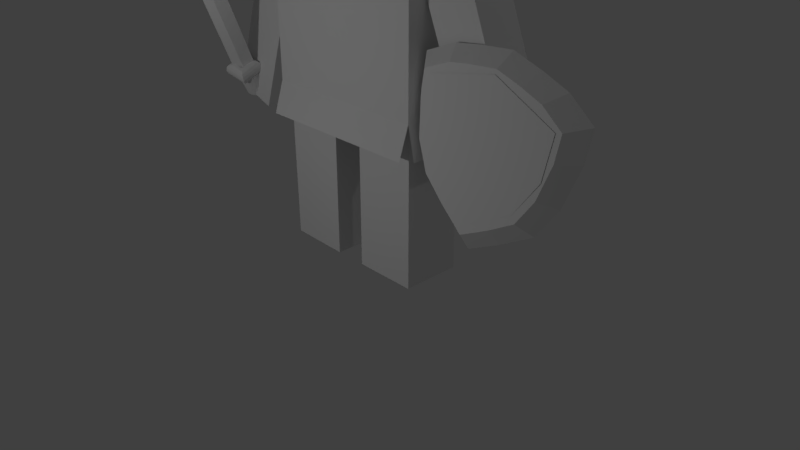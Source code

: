 # Source: knight.blend  (saved by Blender 2.79.0; exported with 4.5.12 LTS)
import bpy
from mathutils import Matrix  # noqa: F401  (used for matrix-valued properties, if any)

bpy.ops.wm.read_factory_settings(use_empty=True)
scene = bpy.context.scene
scene.name = 'Scene'

# ---- collections
col_collection_1 = bpy.data.collections.new('Collection 1'); scene.collection.children.link(col_collection_1)

# ---- world
world_world = bpy.data.worlds.new('World'); scene.world = world_world
world_world.color = (0.05088, 0.05088, 0.05088)
world_world.use_sun_shadow = False
world_world.sun_shadow_jitter_overblur = 0.0
world_world.cycles.sampling_method = 'MANUAL'

# ---- cameras
cam_camera = bpy.data.cameras.new('Camera')
cam_camera.clip_end = 100.0
cam_camera.lens = 35.0
cam_camera.sensor_width = 32.0
cam_camera.sensor_height = 18.0
cam_camera.ortho_scale = 7.314
cam_camera.dof.focus_distance = 0.0
cam_camera.dof.aperture_fstop = 128.0

# ---- lights
light_lamp = bpy.data.lights.new('Lamp', 'POINT')
light_lamp.transmission_factor = 0.0
light_lamp.cutoff_distance = 30.0
light_lamp.energy = 100.0
light_lamp.shadow_buffer_clip_start = 1.001
light_lamp.shadow_soft_size = 0.1
light_lamp.shadow_maximum_resolution = 0.006
light_lamp.use_absolute_resolution = True
light_lamp_001 = bpy.data.lights.new('Lamp.001', 'POINT')
light_lamp_001.transmission_factor = 0.0
light_lamp_001.cutoff_distance = 30.0
light_lamp_001.energy = 100.0
light_lamp_001.shadow_buffer_clip_start = 1.001
light_lamp_001.shadow_soft_size = 0.1
light_lamp_001.shadow_maximum_resolution = 0.006
light_lamp_001.use_absolute_resolution = True

# ---- meshes
me_cube_001 = bpy.data.meshes.new('Cube.001')
me_cube_001.from_pydata([(-1.897, -0.8102, -1.0), (-1.897, -0.8102, 1.0), (1.0, -0.8102, -1.0), (1.0, 1.083, -1.0), (1.0, 1.083, 1.0), (0.6943, 0.5706, -1.015), (-1.624, -0.3837, -3.671), (0.6943, 0.5706, -3.255), (-1.54, 0.6487, -3.673), (0.6921, 0.6484, -3.673), (0.6896, -0.513, -3.657), (-2.79, -0.1536, -3.619), (-2.216, 0.3931, -3.817), (-1.568, 0.3931, -1.938), (2.038, 0.3919, -3.538), (1.127, 0.3931, -1.255), (1.474, -0.1548, -3.763), (0.7095, -0.1536, -1.929), (0.6955, 0.3931, -1.918), (0.698, -0.1592, -1.421), (-0.6593, -0.2862, -5.357), (-0.6593, 0.4873, -5.357), (-0.2218, -0.2901, -5.352), (-0.2218, -0.2901, -3.251), (-0.2218, 0.4834, -3.251), (0.6071, -0.2862, -3.257), (0.6071, 0.4873, -5.357), (0.6071, 0.4873, -3.257), (-1.897, 1.083, -1.0), (-1.897, 1.083, 1.0), (1.0, -0.8102, 1.0), (-1.546, -0.3821, -1.015), (-1.546, 0.5706, -1.015), (0.6943, -0.3821, -1.015), (-1.546, 0.5706, -3.255), (-1.622, 0.57, -3.671), (-1.546, -0.3821, -3.255), (-1.543, -0.5132, -3.656), (0.7, -0.3876, -3.252), (0.7837, -0.3814, -3.669), (0.7792, 0.5723, -3.675), (-2.79, 0.3931, -3.619), (-1.989, -0.1536, -1.295), (-1.989, 0.3931, -1.295), (-1.566, 0.3931, -1.441), (-2.216, -0.1536, -3.817), (-1.568, -0.1536, -1.938), (-1.566, -0.1536, -1.441), (2.038, -0.1548, -3.538), (1.127, -0.1536, -1.255), (1.474, 0.3931, -3.763), (0.6956, 0.3931, -1.421), (-1.488, 0.4834, -5.352), (-1.488, -0.2724, -5.352), (-1.488, -0.2901, -3.251), (-1.488, 0.4834, -3.251), (-0.6593, 0.4873, -3.257), (-0.6593, -0.2862, -3.257), (-0.2218, 0.4834, -5.352), (0.6071, -0.2862, -5.357), (-0.9558, -0.7199, 0.2888), (-0.9558, -0.8199, 0.2888), (-0.9167, -0.7199, 0.2849), (-0.9167, -0.8199, 0.2849), (-0.8792, -0.7199, 0.2736), (-0.8792, -0.8199, 0.2736), (-0.8446, -0.7199, 0.2551), (-0.8446, -0.8199, 0.2551), (-0.8143, -0.7199, 0.2302), (-0.8143, -0.8199, 0.2302), (-0.7895, -0.7199, 0.1999), (-0.7895, -0.8199, 0.1999), (-0.771, -0.7199, 0.1653), (-0.771, -0.8199, 0.1653), (-0.7596, -0.7199, 0.1278), (-0.7596, -0.8199, 0.1278), (-0.7558, -0.7199, 0.08879), (-0.7558, -0.8199, 0.08879), (-0.7596, -0.7199, 0.04977), (-0.7596, -0.8199, 0.04977), (-0.771, -0.7199, 0.01225), (-0.771, -0.8199, 0.01225), (-0.7895, -0.7199, -0.02232), (-0.7895, -0.8199, -0.02232), (-0.8143, -0.7199, -0.05263), (-0.8143, -0.8199, -0.05263), (-0.8446, -0.7199, -0.0775), (-0.8446, -0.8199, -0.0775), (-0.8792, -0.7199, -0.09599), (-0.8792, -0.8199, -0.09599), (-0.9167, -0.7199, -0.1074), (-0.9167, -0.8199, -0.1074), (-0.9558, -0.7199, -0.1112), (-0.9558, -0.8199, -0.1112), (-0.9948, -0.7199, -0.1074), (-0.9948, -0.8199, -0.1074), (-1.032, -0.7199, -0.09598), (-1.032, -0.8199, -0.09598), (-1.067, -0.7199, -0.0775), (-1.067, -0.8199, -0.0775), (-1.097, -0.7199, -0.05263), (-1.097, -0.8199, -0.05263), (-1.122, -0.7199, -0.02232), (-1.122, -0.8199, -0.02232), (-1.141, -0.7199, 0.01225), (-1.141, -0.8199, 0.01225), (-1.152, -0.7199, 0.04977), (-1.152, -0.8199, 0.04977), (-1.156, -0.7199, 0.08879), (-1.156, -0.8199, 0.08879), (-1.152, -0.7199, 0.1278), (-1.152, -0.8199, 0.1278), (-1.141, -0.7199, 0.1653), (-1.141, -0.8199, 0.1653), (-1.122, -0.7199, 0.1999), (-1.122, -0.8199, 0.1999), (-1.097, -0.7199, 0.2302), (-1.097, -0.8199, 0.2302), (-1.067, -0.7199, 0.2551), (-1.067, -0.8199, 0.2551), (-1.032, -0.7199, 0.2736), (-1.032, -0.8199, 0.2736), (-0.9948, -0.7199, 0.2849), (-0.9948, -0.8199, 0.2849), (-0.3935, -0.8195, -0.3307), (-0.3935, -0.548, -0.3302), (-0.5904, -0.828, -0.5093), (-0.5904, -0.5565, -0.5088), (-0.2017, -0.828, -0.507), (-0.2017, -0.5565, -0.5065), (0.1132, -0.7174, -0.05263), (0.2177, -0.7199, 0.2888), (0.2177, -0.8199, 0.2888), (0.2567, -0.7199, 0.2849), (0.2567, -0.8199, 0.2849), (0.2942, -0.7199, 0.2736), (0.2942, -0.8199, 0.2736), (0.3288, -0.7199, 0.2551), (0.3288, -0.8199, 0.2551), (0.3591, -0.7199, 0.2302), (0.3591, -0.8199, 0.2302), (0.384, -0.7199, 0.1999), (0.384, -0.8199, 0.1999), (0.4024, -0.7199, 0.1653), (0.4024, -0.8199, 0.1653), (0.4138, -0.7199, 0.1278), (0.4138, -0.8199, 0.1278), (0.4177, -0.7199, 0.08879), (0.4177, -0.8199, 0.08879), (0.4138, -0.7199, 0.04977), (0.4138, -0.8199, 0.04977), (0.4024, -0.7199, 0.01225), (0.4024, -0.8199, 0.01225), (0.384, -0.7199, -0.02232), (0.384, -0.8199, -0.02232), (0.3591, -0.7199, -0.05263), (0.3591, -0.8199, -0.05263), (0.3288, -0.7199, -0.0775), (0.3288, -0.8199, -0.0775), (0.2942, -0.7199, -0.09599), (0.2942, -0.8199, -0.09599), (0.2567, -0.7199, -0.1074), (0.2567, -0.8199, -0.1074), (0.2177, -0.7199, -0.1112), (0.2177, -0.8199, -0.1112), (0.1787, -0.7199, -0.1074), (0.1787, -0.8199, -0.1074), (0.1411, -0.7199, -0.09598), (0.1411, -0.8199, -0.09598), (0.1066, -0.7199, -0.0775), (0.1066, -0.8199, -0.0775), (0.07625, -0.7199, -0.05263), (0.07625, -0.8199, -0.05263), (0.05138, -0.7199, -0.02232), (0.05138, -0.8199, -0.02232), (0.0329, -0.7199, 0.01225), (0.0329, -0.8199, 0.01225), (0.02151, -0.7199, 0.04977), (0.02151, -0.8199, 0.04977), (0.01767, -0.7199, 0.08879), (0.01767, -0.8199, 0.08879), (0.02151, -0.7199, 0.1278), (0.02151, -0.8199, 0.1278), (0.0329, -0.7199, 0.1653), (0.0329, -0.8199, 0.1653), (0.05138, -0.7199, 0.1999), (0.05138, -0.8199, 0.1999), (0.07625, -0.7199, 0.2302), (0.07625, -0.8199, 0.2302), (0.1066, -0.7199, 0.2551), (0.1066, -0.8199, 0.2551), (0.1411, -0.7199, 0.2736), (0.1411, -0.8199, 0.2736), (0.1787, -0.7199, 0.2849), (0.1787, -0.8199, 0.2849), (-1.35, -1.772, -0.5909), (-1.406, -1.907, -0.6481), (-2.413, -0.165, -3.338), (-2.468, -0.2997, -3.395), (-1.49, -1.836, -0.5741), (-1.536, -1.979, -0.6396), (-2.552, -0.2286, -3.321), (-2.599, -0.3712, -3.387), (-1.271, -2.137, -0.1686), (-2.53, 0.04311, -3.644), (-2.422, -0.1405, -3.369), (-2.51, 0.03178, -3.655), (-2.402, -0.1518, -3.38), (-2.492, 0.01654, -3.666), (-2.385, -0.1671, -3.392), (-2.479, -0.002024, -3.678), (-2.371, -0.1856, -3.403), (-2.469, -0.0232, -3.69), (-2.362, -0.2068, -3.415), (-2.465, -0.04617, -3.7), (-2.357, -0.2298, -3.426), (-2.465, -0.07006, -3.71), (-2.358, -0.2537, -3.435), (-2.47, -0.09394, -3.719), (-2.363, -0.2776, -3.444), (-2.48, -0.1169, -3.725), (-2.373, -0.3005, -3.45), (-2.494, -0.1381, -3.73), (-2.387, -0.3217, -3.455), (-2.512, -0.1566, -3.732), (-2.404, -0.3402, -3.457), (-2.533, -0.1718, -3.732), (-2.425, -0.3554, -3.457), (-2.556, -0.1831, -3.73), (-2.448, -0.3667, -3.455), (-2.581, -0.1901, -3.725), (-2.473, -0.3737, -3.45), (-2.605, -0.1924, -3.719), (-2.498, -0.376, -3.444), (-2.63, -0.19, -3.71), (-2.522, -0.3736, -3.435), (-2.653, -0.183, -3.7), (-2.545, -0.3666, -3.426), (-2.673, -0.1717, -3.69), (-2.565, -0.3553, -3.415), (-2.69, -0.1565, -3.678), (-2.583, -0.3401, -3.403), (-2.704, -0.1379, -3.666), (-2.596, -0.3215, -3.392), (-2.713, -0.1167, -3.655), (-2.606, -0.3003, -3.38), (-2.718, -0.09375, -3.644), (-2.61, -0.2774, -3.369), (-2.717, -0.06986, -3.634), (-2.61, -0.2535, -3.359), (-2.712, -0.04598, -3.626), (-2.605, -0.2296, -3.351), (-2.702, -0.02301, -3.619), (-2.595, -0.2066, -3.345), (-2.688, -0.001856, -3.615), (-2.581, -0.1855, -3.34), (-2.67, 0.01668, -3.612), (-2.563, -0.1669, -3.338), (-2.65, 0.03189, -3.612), (-2.542, -0.1517, -3.338), (-2.627, 0.04319, -3.615), (-2.519, -0.1404, -3.34), (-2.602, 0.05014, -3.619), (-2.494, -0.1335, -3.345), (-2.577, 0.05247, -3.626), (-2.47, -0.1311, -3.351), (-2.553, 0.0501, -3.634), (-2.445, -0.1335, -3.359), (-2.331, -0.1272, -3.296), (-2.326, -0.1545, -3.257), (-2.337, -0.1916, -3.229), (-2.361, -0.2313, -3.217), (-2.394, -0.2657, -3.223), (-2.429, -0.2879, -3.248), (-2.459, -0.2936, -3.285), (-2.479, -0.2816, -3.327), (-2.483, -0.2543, -3.366), (-2.473, -0.2172, -3.395), (-2.448, -0.1775, -3.407), (-2.415, -0.1431, -3.4), (-2.381, -0.1209, -3.376), (-2.35, -0.1152, -3.339), (-2.66, -0.1649, -3.217), (-2.641, -0.1905, -3.182), (-2.611, -0.2229, -3.163), (-2.576, -0.2559, -3.165), (-2.543, -0.2827, -3.188), (-2.519, -0.2982, -3.226), (-2.508, -0.2992, -3.273), (-2.513, -0.2855, -3.319), (-2.532, -0.2599, -3.355), (-2.562, -0.2274, -3.373), (-2.597, -0.1945, -3.371), (-2.63, -0.1677, -3.349), (-2.654, -0.1522, -3.31), (-2.665, -0.1512, -3.263), (-2.66, -0.4717, -3.365), (-2.641, -0.4837, -3.323), (-2.611, -0.478, -3.286), (-2.576, -0.4557, -3.261), (-2.543, -0.4214, -3.255), (-2.519, -0.3817, -3.267), (-2.508, -0.3445, -3.295), (-2.513, -0.3172, -3.334), (-2.532, -0.3053, -3.377), (-2.562, -0.311, -3.414), (-2.597, -0.3332, -3.438), (-2.63, -0.3675, -3.445), (-2.654, -0.4072, -3.433), (-2.665, -0.4444, -3.404), (-2.331, -0.434, -3.444), (-2.327, -0.4476, -3.398), (-2.337, -0.4466, -3.351), (-2.362, -0.4312, -3.313), (-2.394, -0.4043, -3.29), (-2.429, -0.3714, -3.288), (-2.459, -0.3389, -3.307), (-2.479, -0.3133, -3.342), (-2.483, -0.2997, -3.388), (-2.473, -0.3007, -3.435), (-2.448, -0.3162, -3.473), (-2.416, -0.343, -3.496), (-2.381, -0.3759, -3.498), (-2.351, -0.4084, -3.48), (1.906, -0.1731, -2.243), (1.888, -0.3869, -2.388), (2.274, -0.1749, -2.372), (2.19, -0.3884, -2.494), (2.584, -0.1782, -2.501), (2.443, -0.3911, -2.6), (2.897, -0.1918, -2.75), (2.7, -0.4023, -2.804), (2.839, -0.2258, -3.127), (2.652, -0.4301, -3.113), (2.66, -0.2731, -3.623), (2.505, -0.4688, -3.52), (2.407, -0.3109, -3.988), (2.298, -0.4998, -3.819), (2.016, -0.3397, -4.208), (1.978, -0.5234, -3.998), (1.602, -0.3672, -4.406), (1.638, -0.546, -4.161), (1.258, -0.3496, -4.1), (1.357, -0.5315, -3.91), (0.9466, -0.3291, -3.785), (1.102, -0.5154, -3.649), (0.7867, -0.2975, -3.358), (0.9705, -0.4889, -3.302), (0.7616, -0.2529, -2.833), (0.9499, -0.4523, -2.872), (0.7977, -0.2192, -2.453), (0.9795, -0.4247, -2.56), (1.184, -0.1965, -2.302), (1.296, -0.4061, -2.437), (1.517, -0.1848, -2.264), (1.569, -0.3965, -2.406), (1.0, -0.4778, -3.103), (1.77, -0.4677, -3.212), (1.059, -0.4324, -2.594), (1.879, -0.3984, -2.44), (2.545, -0.4576, -3.322), (1.77, -0.4677, -3.212), (2.629, -0.4119, -2.817), (1.879, -0.3984, -2.44), (1.166, -0.5098, -3.59), (1.655, -0.536, -4.049), (1.0, -0.4778, -3.103), (1.77, -0.4677, -3.212), (2.25, -0.4957, -3.744), (1.655, -0.536, -4.049), (2.545, -0.4576, -3.322), (1.77, -0.4677, -3.212)], [(17, 51), (25, 54), (27, 55)], [(4, 29, 30), (1, 30, 29), (1, 29, 0), (29, 28, 0), (28, 29, 4), (3, 28, 4), (3, 4, 30), (2, 3, 30), (3, 2, 5), (2, 30, 1), (1, 0, 2), (2, 0, 33), (33, 0, 31), (0, 28, 31), (31, 28, 32), (28, 3, 32), (5, 32, 3), (5, 2, 33), (31, 38, 33), (38, 31, 36), (31, 47, 36), (46, 36, 47), (32, 47, 31), (44, 47, 32), (44, 32, 34), (44, 34, 13), (47, 42, 46), (46, 42, 45), (42, 11, 45), (42, 43, 11), (43, 41, 11), (43, 12, 41), (12, 43, 13), (43, 44, 13), (18, 17, 7), (7, 17, 38), (13, 34, 46), (36, 46, 34), (47, 44, 42), (43, 42, 44), (12, 45, 41), (11, 41, 45), (46, 12, 45), (12, 46, 13), (33, 51, 5), (51, 33, 19), (38, 19, 33), (17, 19, 38), (7, 5, 51), (18, 7, 51), (51, 15, 18), (18, 15, 50), (14, 50, 15), (15, 49, 14), (48, 14, 49), (49, 16, 48), (16, 49, 17), (19, 17, 49), (19, 49, 51), (15, 51, 49), (50, 14, 16), (48, 16, 14), (18, 50, 16), (18, 16, 17), (34, 32, 5), (7, 34, 5), (9, 8, 7), (34, 7, 8), (34, 6, 36), (34, 35, 6), (36, 37, 10), (38, 36, 10), (40, 38, 39), (7, 38, 40), (7, 34, 27), (27, 34, 24), (54, 34, 36), (54, 55, 34), (24, 23, 56), (56, 23, 57), (38, 54, 36), (57, 54, 38), (57, 38, 23), (25, 23, 38), (27, 25, 7), (25, 38, 7), (56, 24, 34), (55, 56, 34), (58, 22, 24), (23, 24, 22), (23, 22, 25), (25, 22, 59), (25, 59, 27), (26, 27, 59), (26, 58, 59), (22, 59, 58), (57, 21, 56), (20, 21, 57), (54, 20, 57), (54, 53, 20), (54, 55, 53), (52, 53, 55), (55, 21, 52), (55, 56, 21), (20, 21, 53), (52, 53, 21), (58, 24, 26), (27, 26, 24), (101, 123, 103), (102, 101, 103), (104, 102, 103), (103, 105, 104), (123, 105, 103), (123, 107, 105), (123, 109, 107), (109, 123, 111), (110, 109, 111), (112, 110, 111), (112, 113, 114), (111, 113, 112), (123, 113, 111), (113, 123, 115), (114, 113, 115), (116, 114, 115), (116, 117, 118), (115, 117, 116), (123, 117, 115), (117, 123, 119), (118, 117, 119), (120, 118, 119), (120, 121, 122), (119, 121, 120), (123, 121, 119), (122, 121, 123), (60, 122, 123), (123, 61, 60), (62, 60, 61), (104, 105, 106), (105, 107, 106), (106, 107, 108), (107, 109, 108), (108, 109, 110), (123, 101, 99), (99, 101, 100), (100, 101, 102), (100, 98, 99), (98, 97, 99), (97, 123, 99), (123, 97, 95), (95, 97, 96), (96, 97, 98), (96, 94, 95), (94, 93, 95), (93, 123, 95), (123, 93, 91), (91, 93, 92), (92, 93, 94), (92, 90, 91), (90, 89, 91), (89, 123, 91), (123, 89, 87), (87, 89, 88), (88, 89, 90), (88, 86, 87), (86, 85, 87), (85, 123, 87), (123, 85, 83), (83, 85, 84), (84, 85, 86), (84, 82, 83), (82, 81, 83), (81, 123, 83), (123, 81, 79), (79, 81, 80), (80, 81, 82), (80, 78, 79), (78, 77, 79), (77, 123, 79), (123, 77, 75), (75, 77, 76), (76, 77, 78), (76, 74, 75), (74, 73, 75), (73, 123, 75), (123, 73, 71), (71, 73, 72), (72, 73, 74), (72, 70, 71), (70, 69, 71), (69, 123, 71), (123, 69, 67), (67, 69, 68), (68, 69, 70), (68, 66, 67), (66, 65, 67), (65, 123, 67), (123, 65, 63), (63, 65, 64), (64, 65, 66), (64, 62, 63), (62, 61, 63), (61, 123, 63), (129, 128, 126), (125, 128, 129), (125, 124, 128), (126, 124, 125), (126, 128, 124), (126, 127, 129), (127, 125, 129), (127, 126, 125), (172, 194, 174), (173, 172, 174), (175, 173, 174), (174, 176, 175), (194, 176, 174), (194, 178, 176), (194, 180, 178), (180, 194, 182), (181, 180, 182), (183, 181, 182), (183, 184, 185), (182, 184, 183), (194, 184, 182), (184, 194, 186), (185, 184, 186), (187, 185, 186), (187, 188, 189), (186, 188, 187), (194, 188, 186), (188, 194, 190), (189, 188, 190), (191, 189, 190), (191, 192, 193), (190, 192, 191), (194, 192, 190), (193, 192, 194), (131, 193, 194), (194, 132, 131), (133, 131, 132), (175, 176, 177), (176, 178, 177), (177, 178, 179), (178, 180, 179), (179, 180, 181), (194, 172, 170), (170, 172, 171), (171, 172, 173), (171, 169, 170), (169, 168, 170), (168, 194, 170), (194, 168, 166), (166, 168, 167), (167, 168, 169), (167, 165, 166), (165, 164, 166), (164, 194, 166), (194, 164, 162), (162, 164, 163), (163, 164, 165), (163, 161, 162), (161, 160, 162), (160, 194, 162), (194, 160, 158), (158, 160, 159), (159, 160, 161), (159, 157, 158), (157, 156, 158), (156, 194, 158), (194, 156, 154), (154, 156, 155), (155, 156, 157), (155, 153, 154), (153, 152, 154), (152, 194, 154), (194, 152, 150), (150, 152, 151), (151, 152, 153), (151, 149, 150), (149, 148, 150), (148, 194, 150), (194, 148, 146), (146, 148, 147), (147, 148, 149), (147, 145, 146), (145, 144, 146), (144, 194, 146), (194, 144, 142), (142, 144, 143), (143, 144, 145), (143, 141, 142), (141, 140, 142), (140, 194, 142), (194, 140, 138), (138, 140, 139), (139, 140, 141), (139, 137, 138), (137, 136, 138), (136, 194, 138), (194, 136, 134), (134, 136, 135), (135, 136, 137), (135, 133, 134), (133, 132, 134), (132, 194, 134), (195, 196, 198, 197), (197, 198, 202, 201), (201, 202, 200, 199), (199, 200, 196, 195), (197, 201, 199, 195), (202, 198, 196, 200), (203, 195, 196), (203, 200, 196), (203, 200, 199), (195, 203, 199), (204, 205, 207, 206), (206, 207, 209, 208), (208, 209, 211, 210), (210, 211, 213, 212), (212, 213, 215, 214), (214, 215, 217, 216), (216, 217, 219, 218), (218, 219, 221, 220), (220, 221, 223, 222), (222, 223, 225, 224), (224, 225, 227, 226), (226, 227, 229, 228), (228, 229, 231, 230), (230, 231, 233, 232), (232, 233, 235, 234), (234, 235, 237, 236), (236, 237, 239, 238), (238, 239, 241, 240), (240, 241, 243, 242), (242, 243, 245, 244), (244, 245, 247, 246), (246, 247, 249, 248), (248, 249, 251, 250), (250, 251, 253, 252), (252, 253, 255, 254), (254, 255, 257, 256), (256, 257, 259, 258), (258, 259, 261, 260), (260, 261, 263, 262), (262, 263, 265, 264), (207, 205, 267, 265, 263, 261, 259, 257, 255, 253, 251, 249, 247, 245, 243, 241, 239, 237, 235, 233, 231, 229, 227, 225, 223, 221, 219, 217, 215, 213, 211, 209), (264, 265, 267, 266), (266, 267, 205, 204), (204, 206, 208, 210, 212, 214, 216, 218, 220, 222, 224, 226, 228, 230, 232, 234, 236, 238, 240, 242, 244, 246, 248, 250, 252, 254, 256, 258, 260, 262, 264, 266), (268, 282, 283, 269), (269, 283, 284, 270), (270, 284, 285, 271), (271, 285, 286, 272), (272, 286, 287, 273), (273, 287, 288, 274), (274, 288, 289, 275), (275, 289, 290, 276), (276, 290, 291, 277), (277, 291, 292, 278), (278, 292, 293, 279), (279, 293, 294, 280), (280, 294, 295, 281), (281, 295, 282, 268), (282, 296, 297, 283), (283, 297, 298, 284), (284, 298, 299, 285), (285, 299, 300, 286), (286, 300, 301, 287), (287, 301, 302, 288), (288, 302, 303, 289), (289, 303, 304, 290), (290, 304, 305, 291), (291, 305, 306, 292), (292, 306, 307, 293), (293, 307, 308, 294), (294, 308, 309, 295), (295, 309, 296, 282), (296, 310, 311, 297), (297, 311, 312, 298), (298, 312, 313, 299), (299, 313, 314, 300), (300, 314, 315, 301), (301, 315, 316, 302), (302, 316, 317, 303), (303, 317, 318, 304), (304, 318, 319, 305), (305, 319, 320, 306), (306, 320, 321, 307), (307, 321, 322, 308), (308, 322, 323, 309), (309, 323, 310, 296), (310, 268, 269, 311), (311, 269, 270, 312), (312, 270, 271, 313), (313, 271, 272, 314), (314, 272, 273, 315), (315, 273, 274, 316), (316, 274, 275, 317), (317, 275, 276, 318), (318, 276, 277, 319), (319, 277, 278, 320), (320, 278, 279, 321), (321, 279, 280, 322), (322, 280, 281, 323), (323, 281, 268, 310), (324, 325, 327, 326), (326, 327, 329, 328), (328, 329, 331, 330), (330, 331, 333, 332), (332, 333, 335, 334), (334, 335, 337, 336), (336, 337, 339, 338), (338, 339, 341, 340), (340, 341, 343, 342), (342, 343, 345, 344), (344, 345, 347, 346), (346, 347, 349, 348), (348, 349, 351, 350), (350, 351, 353, 352), (327, 325, 355, 353, 351, 349, 347, 345, 343, 341, 339, 337, 335, 333, 331, 329), (352, 353, 355, 354), (354, 355, 325, 324), (324, 326, 328, 330, 332, 334, 336, 338, 340, 342, 344, 346, 348, 350, 352, 354), (356, 357, 359, 358), (360, 362, 363, 361), (364, 365, 367, 366), (368, 370, 371, 369)])
me_cube_001.polygons.foreach_set('material_index', [0, 0, 0, 0, 0, 0, 0, 0, 0, 0, 0, 0, 0, 0, 0, 0, 0, 0, 0, 0, 0, 0, 0, 0, 0, 0, 0, 0, 0, 0, 0, 0, 0, 0, 0, 0, 0, 0, 0, 0, 0, 0, 0, 0, 0, 0, 0, 0, 0, 0, 0, 0, 0, 0, 0, 0, 0, 0, 0, 0, 0, 0, 0, 0, 0, 0, 0, 0, 0, 0, 0, 0, 0, 0, 0, 0, 0, 0, 0, 0, 0, 0, 0, 0, 0, 0, 0, 0, 0, 0, 0, 0, 0, 0, 0, 0, 0, 0, 0, 0, 0, 0, 0, 0, 0, 0, 0, 0, 0, 0, 0, 0, 0, 0, 0, 0, 0, 0, 0, 0, 0, 0, 0, 0, 0, 0, 0, 0, 0, 0, 0, 0, 0, 0, 0, 0, 0, 0, 0, 0, 0, 0, 0, 0, 0, 0, 0, 0, 0, 0, 0, 0, 0, 0, 0, 0, 0, 0, 0, 0, 0, 0, 0, 0, 0, 0, 0, 0, 0, 0, 0, 0, 0, 0, 0, 0, 0, 0, 0, 0, 0, 0, 0, 0, 0, 0, 0, 0, 0, 0, 0, 0, 0, 0, 0, 0, 0, 0, 0, 0, 0, 0, 0, 0, 0, 0, 0, 0, 0, 0, 0, 0, 0, 0, 0, 0, 0, 0, 0, 0, 0, 0, 0, 0, 0, 0, 0, 0, 0, 0, 0, 0, 0, 0, 0, 0, 0, 0, 0, 0, 0, 0, 0, 0, 0, 0, 0, 0, 0, 0, 0, 0, 0, 0, 0, 0, 0, 0, 0, 0, 0, 0, 0, 0, 0, 0, 0, 0, 0, 0, 0, 0, 0, 0, 0, 0, 0, 0, 0, 0, 0, 0, 0, 0, 0, 0, 0, 0, 0, 0, 0, 0, 0, 0, 0, 0, 0, 0, 0, 0, 0, 0, 0, 0, 1, 1, 1, 1, 1, 1, 1, 1, 1, 1, 1, 1, 1, 1, 1, 1, 1, 1, 1, 1, 1, 1, 1, 1, 1, 1, 1, 1, 1, 1, 1, 1, 1, 1, 1, 1, 1, 1, 1, 1, 1, 1, 1, 1, 2, 2, 2, 2, 2, 2, 2, 2, 2, 2, 2, 2, 2, 2, 2, 2, 2, 2, 2, 2, 2, 2, 2, 2, 2, 2, 2, 2, 2, 2, 2, 2, 2, 2, 2, 2, 2, 2, 2, 2, 2, 2, 2, 2, 2, 2, 2, 2, 2, 2, 2, 2, 2, 2, 2, 2, 1, 1, 1, 1, 1, 1, 1, 1, 1, 1, 1, 1, 1, 1, 1, 1, 1, 1, 3, 4, 4, 3])
_uv = me_cube_001.uv_layers.new(name='UVMap')
_uv.uv.foreach_set('vector', [0.1554, 0.07501, 0.04329, 0.07342, 0.1564, 0.001739, 0.04433, 0.0001466, 0.1564, 0.001739, 0.04329, 0.07342, 0.9251, 0.107, 0.9247, 0.1803, 0.8477, 0.1067, 0.9247, 0.1803, 0.8473, 0.1799, 0.8477, 0.1067, 0.04219, 0.1508, 0.04329, 0.07342, 0.1554, 0.07501, 0.1543, 0.1524, 0.04219, 0.1508, 0.1554, 0.07501, 0.8477, 0.0331, 0.9251, 0.03345, 0.9248, 0.1067, 0.8474, 0.1064, 0.8477, 0.0331, 0.9248, 0.1067, 0.8477, 0.0331, 0.8474, 0.1064, 0.8358, 0.05289, 0.3543, 0.1253, 0.3543, 0.2027, 0.2422, 0.2027, 0.2422, 0.2027, 0.2422, 0.1253, 0.3543, 0.1253, 0.3543, 0.1253, 0.2422, 0.1253, 0.3424, 0.1087, 0.3424, 0.1087, 0.2422, 0.1253, 0.2558, 0.1087, 0.8477, 0.1067, 0.8473, 0.1799, 0.834, 0.1232, 0.834, 0.1232, 0.8473, 0.1799, 0.8338, 0.16, 0.04219, 0.1508, 0.1543, 0.1524, 0.05549, 0.1708, 0.1422, 0.1721, 0.05549, 0.1708, 0.1543, 0.1524, 0.8358, 0.05289, 0.8474, 0.1064, 0.8356, 0.08975, 0.2558, 0.1087, 0.3427, 0.02213, 0.3424, 0.1087, 0.3427, 0.02213, 0.2558, 0.1087, 0.2558, 0.02203, 0.2558, 0.1087, 0.2469, 0.09223, 0.2558, 0.02203, 0.2469, 0.07297, 0.2558, 0.02203, 0.2469, 0.09223, 0.8338, 0.16, 0.8174, 0.1319, 0.834, 0.1232, 0.8173, 0.1531, 0.8174, 0.1319, 0.8338, 0.16, 0.04834, 0.1872, 0.05549, 0.1708, 0.05425, 0.2575, 0.04834, 0.1872, 0.05425, 0.2575, 0.04805, 0.2065, 0.2469, 0.09223, 0.2305, 0.0978, 0.2469, 0.07297, 0.2469, 0.07297, 0.2305, 0.0978, 0.2222, 0.0001466, 0.2305, 0.0978, 0.1999, 0.0077, 0.2222, 0.0001466, 0.8001, 0.1319, 0.8, 0.153, 0.705, 0.1314, 0.8, 0.153, 0.7049, 0.1526, 0.705, 0.1314, 0.03201, 0.1814, 0.02229, 0.279, 0.0001466, 0.2711, 0.02229, 0.279, 0.03201, 0.1814, 0.04805, 0.2065, 0.03201, 0.1814, 0.04834, 0.1872, 0.04805, 0.2065, 0.606, 0.05958, 0.6066, 0.08074, 0.554, 0.05533, 0.554, 0.05533, 0.6066, 0.08074, 0.5559, 0.09236, 0.6045, 0.1522, 0.5535, 0.1588, 0.6046, 0.131, 0.5537, 0.1219, 0.6046, 0.131, 0.5535, 0.1588, 0.8174, 0.1319, 0.8173, 0.1531, 0.8001, 0.1319, 0.8, 0.153, 0.8001, 0.1319, 0.8173, 0.1531, 0.6814, 0.1525, 0.6815, 0.1313, 0.7049, 0.1526, 0.705, 0.1314, 0.7049, 0.1526, 0.6815, 0.1313, 0.6046, 0.131, 0.6814, 0.1525, 0.6815, 0.1313, 0.6814, 0.1525, 0.6046, 0.131, 0.6045, 0.1522, 0.8356, 0.08975, 0.82, 0.05968, 0.8358, 0.05289, 0.82, 0.05968, 0.8356, 0.08975, 0.8199, 0.08106, 0.3427, 0.02213, 0.3512, 0.09305, 0.3424, 0.1087, 0.3515, 0.07336, 0.3512, 0.09305, 0.3427, 0.02213, 0.1409, 0.2588, 0.1422, 0.1721, 0.1488, 0.1879, 0.1485, 0.2071, 0.1409, 0.2588, 0.1488, 0.1879, 0.1488, 0.1879, 0.1656, 0.1817, 0.1485, 0.2071, 0.1485, 0.2071, 0.1656, 0.1817, 0.1777, 0.279, 0.1996, 0.2706, 0.1777, 0.279, 0.1656, 0.1817, 0.8021, 0.05968, 0.8021, 0.08083, 0.707, 0.05967, 0.707, 0.08083, 0.707, 0.05967, 0.8021, 0.08083, 0.3678, 0.09938, 0.3807, 0.002239, 0.4026, 0.01084, 0.3807, 0.002239, 0.3678, 0.09938, 0.3515, 0.07336, 0.3512, 0.09305, 0.3515, 0.07336, 0.3678, 0.09938, 0.8199, 0.08106, 0.8021, 0.08083, 0.82, 0.05968, 0.8021, 0.05968, 0.82, 0.05968, 0.8021, 0.08083, 0.6835, 0.05962, 0.707, 0.05967, 0.6835, 0.08082, 0.707, 0.08083, 0.6835, 0.08082, 0.707, 0.05967, 0.606, 0.05958, 0.6835, 0.05962, 0.6835, 0.08082, 0.606, 0.05958, 0.6835, 0.08082, 0.6066, 0.08074, 0.05425, 0.2575, 0.05549, 0.1708, 0.1422, 0.1721, 0.1409, 0.2588, 0.05425, 0.2575, 0.1422, 0.1721, 0.2865, 0.2194, 0.2001, 0.2195, 0.2866, 0.203, 0.1999, 0.203, 0.2866, 0.203, 0.2001, 0.2195, 0.3949, 0.2734, 0.3785, 0.2364, 0.3949, 0.2365, 0.3949, 0.2734, 0.3785, 0.2734, 0.3785, 0.2364, 0.1999, 0.2362, 0.2, 0.2198, 0.2864, 0.2198, 0.2868, 0.2361, 0.1999, 0.2362, 0.2864, 0.2198, 0.3556, 0.2059, 0.3184, 0.2223, 0.3187, 0.2059, 0.3555, 0.2225, 0.3184, 0.2223, 0.3556, 0.2059, 0.3673, 0.298, 0.1886, 0.3066, 0.3607, 0.305, 0.3607, 0.305, 0.1886, 0.3066, 0.3064, 0.3121, 0.1428, 0.3476, 0.2113, 0.2922, 0.0001466, 0.3504, 0.1428, 0.3476, 0.1947, 0.3104, 0.2113, 0.2922, 0.3064, 0.3121, 0.319, 0.3546, 0.2462, 0.314, 0.2462, 0.314, 0.319, 0.3546, 0.2382, 0.355, 0.4264, 0.3595, 0.1428, 0.3476, 0.1353, 0.3595, 0.2382, 0.355, 0.1428, 0.3476, 0.4264, 0.3595, 0.2382, 0.355, 0.4264, 0.3595, 0.319, 0.3546, 0.4124, 0.3442, 0.319, 0.3546, 0.4264, 0.3595, 0.3607, 0.305, 0.4124, 0.3442, 0.345, 0.2793, 0.4124, 0.3442, 0.5609, 0.3407, 0.345, 0.2793, 0.2462, 0.314, 0.3064, 0.3121, 0.1886, 0.3066, 0.1947, 0.3104, 0.2462, 0.314, 0.1886, 0.3066, 0.3454, 0.3268, 0.3474, 0.3306, 0.3064, 0.3121, 0.319, 0.3546, 0.3064, 0.3121, 0.3474, 0.3306, 0.319, 0.3546, 0.3474, 0.3306, 0.4124, 0.3442, 0.4124, 0.3442, 0.3474, 0.3306, 0.3552, 0.3292, 0.4124, 0.3442, 0.3552, 0.3292, 0.3607, 0.305, 0.3517, 0.3256, 0.3607, 0.305, 0.3552, 0.3292, 0.3517, 0.3256, 0.3454, 0.3268, 0.3552, 0.3292, 0.3474, 0.3306, 0.3552, 0.3292, 0.3454, 0.3268, 0.2382, 0.355, 0.2104, 0.3298, 0.2462, 0.314, 0.2089, 0.3334, 0.2104, 0.3298, 0.2382, 0.355, 0.1428, 0.3476, 0.2089, 0.3334, 0.2382, 0.355, 0.1428, 0.3476, 0.2008, 0.3324, 0.2089, 0.3334, 0.1428, 0.3476, 0.1947, 0.3104, 0.2008, 0.3324, 0.2042, 0.3289, 0.2008, 0.3324, 0.1947, 0.3104, 0.1947, 0.3104, 0.2104, 0.3298, 0.2042, 0.3289, 0.1947, 0.3104, 0.2462, 0.314, 0.2104, 0.3298, 0.2089, 0.3334, 0.2104, 0.3298, 0.2008, 0.3324, 0.2042, 0.3289, 0.2008, 0.3324, 0.2104, 0.3298, 0.3454, 0.3268, 0.3064, 0.3121, 0.3517, 0.3256, 0.3607, 0.305, 0.3517, 0.3256, 0.3064, 0.3121, 0.04129, 0.9481, 0.05061, 0.9621, 0.04057, 0.9499, 0.04435, 0.9732, 0.04147, 0.976, 0.04075, 0.9743, 0.0441, 0.9721, 0.04435, 0.9732, 0.04075, 0.9743, 0.04075, 0.9743, 0.04036, 0.9725, 0.0441, 0.9721, 0.05061, 0.9621, 0.04021, 0.9517, 0.04057, 0.9499, 0.05061, 0.9621, 0.04021, 0.9536, 0.04021, 0.9517, 0.05061, 0.9621, 0.04057, 0.9554, 0.04021, 0.9536, 0.04057, 0.9554, 0.05061, 0.9621, 0.04129, 0.9571, 0.04465, 0.9689, 0.04066, 0.9688, 0.04135, 0.9671, 0.04525, 0.9679, 0.04465, 0.9689, 0.04135, 0.9671, 0.04525, 0.9679, 0.04237, 0.9655, 0.04603, 0.9671, 0.04135, 0.9671, 0.04237, 0.9655, 0.04525, 0.9679, 0.05061, 0.9621, 0.04232, 0.9587, 0.04129, 0.9571, 0.04232, 0.9587, 0.05061, 0.9621, 0.04364, 0.96, 0.04603, 0.9671, 0.04237, 0.9655, 0.04367, 0.9642, 0.04695, 0.9665, 0.04603, 0.9671, 0.04367, 0.9642, 0.04695, 0.9665, 0.0452, 0.9632, 0.04797, 0.9661, 0.04367, 0.9642, 0.0452, 0.9632, 0.04695, 0.9665, 0.05061, 0.9621, 0.04519, 0.961, 0.04364, 0.96, 0.04519, 0.961, 0.05061, 0.9621, 0.04692, 0.9617, 0.04797, 0.9661, 0.0452, 0.9632, 0.04692, 0.9625, 0.04907, 0.9659, 0.04797, 0.9661, 0.04692, 0.9625, 0.04907, 0.9659, 0.04874, 0.9621, 0.05019, 0.9659, 0.04692, 0.9625, 0.04874, 0.9621, 0.04907, 0.9659, 0.05061, 0.9621, 0.04874, 0.9621, 0.04692, 0.9617, 0.05019, 0.9659, 0.04874, 0.9621, 0.05061, 0.9621, 0.05129, 0.9661, 0.05019, 0.9659, 0.05061, 0.9621, 0.05061, 0.9621, 0.05244, 0.9625, 0.05129, 0.9661, 0.05233, 0.9665, 0.05129, 0.9661, 0.05244, 0.9625, 0.0441, 0.9721, 0.04036, 0.9725, 0.04406, 0.971, 0.04036, 0.9725, 0.04033, 0.9706, 0.04406, 0.971, 0.04406, 0.971, 0.04033, 0.9706, 0.04425, 0.9699, 0.04033, 0.9706, 0.04066, 0.9688, 0.04425, 0.9699, 0.04425, 0.9699, 0.04066, 0.9688, 0.04465, 0.9689, 0.05061, 0.9621, 0.04129, 0.9481, 0.04232, 0.9466, 0.0425, 0.9775, 0.04147, 0.976, 0.04482, 0.9742, 0.04482, 0.9742, 0.04147, 0.976, 0.04435, 0.9732, 0.04482, 0.9742, 0.04545, 0.9751, 0.0425, 0.9775, 0.04545, 0.9751, 0.04381, 0.9788, 0.0425, 0.9775, 0.04364, 0.9453, 0.05061, 0.9621, 0.04232, 0.9466, 0.05061, 0.9621, 0.04364, 0.9453, 0.04519, 0.9442, 0.04534, 0.9798, 0.04381, 0.9788, 0.04625, 0.9759, 0.04625, 0.9759, 0.04381, 0.9788, 0.04545, 0.9751, 0.04625, 0.9759, 0.04718, 0.9766, 0.04534, 0.9798, 0.04718, 0.9766, 0.04704, 0.9806, 0.04534, 0.9798, 0.04692, 0.9435, 0.05061, 0.9621, 0.04519, 0.9442, 0.05061, 0.9621, 0.04692, 0.9435, 0.04874, 0.9432, 0.04885, 0.9809, 0.04704, 0.9806, 0.04821, 0.977, 0.04821, 0.977, 0.04704, 0.9806, 0.04718, 0.9766, 0.04821, 0.977, 0.0493, 0.9772, 0.04885, 0.9809, 0.0493, 0.9772, 0.0507, 0.981, 0.04885, 0.9809, 0.05061, 0.9432, 0.05061, 0.9621, 0.04874, 0.9432, 0.05061, 0.9621, 0.05061, 0.9432, 0.05244, 0.9435, 0.05252, 0.9806, 0.0507, 0.981, 0.05041, 0.9772, 0.05041, 0.9772, 0.0507, 0.981, 0.0493, 0.9772, 0.05041, 0.9772, 0.05149, 0.977, 0.05252, 0.9806, 0.05149, 0.977, 0.05423, 0.9799, 0.05252, 0.9806, 0.05416, 0.9442, 0.05061, 0.9621, 0.05244, 0.9435, 0.05061, 0.9621, 0.05416, 0.9442, 0.05571, 0.9453, 0.05576, 0.9789, 0.05423, 0.9799, 0.05251, 0.9766, 0.05251, 0.9766, 0.05423, 0.9799, 0.05149, 0.977, 0.05251, 0.9766, 0.05342, 0.976, 0.05576, 0.9789, 0.05342, 0.976, 0.05707, 0.9776, 0.05576, 0.9789, 0.05703, 0.9466, 0.05061, 0.9621, 0.05571, 0.9453, 0.05061, 0.9621, 0.05703, 0.9466, 0.05806, 0.9481, 0.0581, 0.976, 0.05707, 0.9776, 0.05419, 0.9752, 0.05419, 0.9752, 0.05707, 0.9776, 0.05342, 0.976, 0.05419, 0.9752, 0.05478, 0.9743, 0.0581, 0.976, 0.05478, 0.9743, 0.0588, 0.9743, 0.0581, 0.976, 0.05878, 0.9499, 0.05061, 0.9621, 0.05806, 0.9481, 0.05061, 0.9621, 0.05878, 0.9499, 0.05914, 0.9517, 0.05915, 0.9725, 0.0588, 0.9743, 0.05519, 0.9732, 0.05519, 0.9732, 0.0588, 0.9743, 0.05478, 0.9743, 0.05519, 0.9732, 0.05538, 0.9721, 0.05915, 0.9725, 0.05538, 0.9721, 0.05915, 0.9706, 0.05915, 0.9725, 0.05914, 0.9536, 0.05061, 0.9621, 0.05914, 0.9517, 0.05061, 0.9621, 0.05914, 0.9536, 0.05878, 0.9554, 0.05878, 0.9688, 0.05915, 0.9706, 0.05537, 0.971, 0.05537, 0.971, 0.05915, 0.9706, 0.05538, 0.9721, 0.05537, 0.971, 0.05514, 0.9699, 0.05878, 0.9688, 0.05514, 0.9699, 0.05807, 0.9671, 0.05878, 0.9688, 0.05806, 0.9571, 0.05061, 0.9621, 0.05878, 0.9554, 0.05061, 0.9621, 0.05806, 0.9571, 0.05703, 0.9587, 0.05703, 0.9655, 0.05807, 0.9671, 0.0547, 0.9688, 0.0547, 0.9688, 0.05807, 0.9671, 0.05514, 0.9699, 0.0547, 0.9688, 0.05407, 0.9679, 0.05703, 0.9655, 0.05407, 0.9679, 0.05572, 0.9642, 0.05703, 0.9655, 0.05571, 0.96, 0.05061, 0.9621, 0.05703, 0.9587, 0.05061, 0.9621, 0.05571, 0.96, 0.05416, 0.961, 0.05416, 0.9632, 0.05572, 0.9642, 0.05327, 0.9671, 0.05327, 0.9671, 0.05572, 0.9642, 0.05407, 0.9679, 0.05327, 0.9671, 0.05233, 0.9665, 0.05416, 0.9632, 0.05233, 0.9665, 0.05244, 0.9625, 0.05416, 0.9632, 0.05244, 0.9617, 0.05061, 0.9621, 0.05416, 0.961, 0.06585, 0.9155, 0.05485, 0.92, 0.01784, 0.92, 0.0486, 0.9137, 0.05485, 0.92, 0.06585, 0.9155, 0.0486, 0.9137, 0.04238, 0.908, 0.05485, 0.92, 0.01784, 0.92, 0.04238, 0.908, 0.0486, 0.9137, 0.05345, 0.8942, 0.05485, 0.92, 0.04238, 0.908, 0.01784, 0.92, 0.03608, 0.917, 0.06585, 0.9155, 0.03608, 0.917, 0.0486, 0.9137, 0.06585, 0.9155, 0.03608, 0.917, 0.01784, 0.92, 0.0486, 0.9137, 0.03883, 0.976, 0.02951, 0.9621, 0.03955, 0.9743, 0.03592, 0.9509, 0.03884, 0.9481, 0.03955, 0.9498, 0.03614, 0.952, 0.03592, 0.9509, 0.03955, 0.9498, 0.03955, 0.9498, 0.03992, 0.9516, 0.03614, 0.952, 0.02951, 0.9621, 0.03991, 0.9725, 0.03955, 0.9743, 0.02951, 0.9621, 0.03991, 0.9706, 0.03991, 0.9725, 0.02951, 0.9621, 0.03955, 0.9688, 0.03991, 0.9706, 0.03955, 0.9688, 0.02951, 0.9621, 0.03883, 0.967, 0.03551, 0.9552, 0.03955, 0.9553, 0.03884, 0.9571, 0.03489, 0.9562, 0.03551, 0.9552, 0.03884, 0.9571, 0.03489, 0.9562, 0.0378, 0.9586, 0.0341, 0.957, 0.03884, 0.9571, 0.0378, 0.9586, 0.03489, 0.9562, 0.02951, 0.9621, 0.0378, 0.9655, 0.03883, 0.967, 0.0378, 0.9655, 0.02951, 0.9621, 0.03648, 0.9642, 0.0341, 0.957, 0.0378, 0.9586, 0.03648, 0.9599, 0.03317, 0.9576, 0.0341, 0.957, 0.03648, 0.9599, 0.03317, 0.9576, 0.03493, 0.961, 0.03214, 0.958, 0.03648, 0.9599, 0.03493, 0.961, 0.03317, 0.9576, 0.02951, 0.9621, 0.03493, 0.9631, 0.03648, 0.9642, 0.03493, 0.9631, 0.02951, 0.9621, 0.03321, 0.9624, 0.03214, 0.958, 0.03493, 0.961, 0.03321, 0.9617, 0.03104, 0.9583, 0.03214, 0.958, 0.03321, 0.9617, 0.03104, 0.9583, 0.03138, 0.9621, 0.02992, 0.9583, 0.03321, 0.9617, 0.03138, 0.9621, 0.03104, 0.9583, 0.02951, 0.9621, 0.03138, 0.9621, 0.03321, 0.9624, 0.02992, 0.9583, 0.03138, 0.9621, 0.02951, 0.9621, 0.02883, 0.9581, 0.02992, 0.9583, 0.02951, 0.9621, 0.02951, 0.9621, 0.02769, 0.9617, 0.02883, 0.9581, 0.0278, 0.9577, 0.02883, 0.9581, 0.02769, 0.9617, 0.03614, 0.952, 0.03992, 0.9516, 0.03615, 0.9531, 0.03992, 0.9516, 0.03992, 0.9535, 0.03615, 0.9531, 0.03615, 0.9531, 0.03992, 0.9535, 0.03593, 0.9542, 0.03992, 0.9535, 0.03955, 0.9553, 0.03593, 0.9542, 0.03593, 0.9542, 0.03955, 0.9553, 0.03551, 0.9552, 0.02951, 0.9621, 0.03883, 0.976, 0.0378, 0.9776, 0.0378, 0.9465, 0.03884, 0.9481, 0.03548, 0.9498, 0.03548, 0.9498, 0.03884, 0.9481, 0.03592, 0.9509, 0.03548, 0.9498, 0.03486, 0.9489, 0.0378, 0.9465, 0.03486, 0.9489, 0.03649, 0.9452, 0.0378, 0.9465, 0.03648, 0.9789, 0.02951, 0.9621, 0.0378, 0.9776, 0.02951, 0.9621, 0.03648, 0.9789, 0.03493, 0.9799, 0.03494, 0.9442, 0.03649, 0.9452, 0.03407, 0.9481, 0.03407, 0.9481, 0.03649, 0.9452, 0.03486, 0.9489, 0.03407, 0.9481, 0.03314, 0.9475, 0.03494, 0.9442, 0.03314, 0.9475, 0.03323, 0.9435, 0.03494, 0.9442, 0.0332, 0.9806, 0.02951, 0.9621, 0.03493, 0.9799, 0.02951, 0.9621, 0.0332, 0.9806, 0.03137, 0.981, 0.03141, 0.9432, 0.03323, 0.9435, 0.03211, 0.9471, 0.03211, 0.9471, 0.03323, 0.9435, 0.03314, 0.9475, 0.03211, 0.9471, 0.03103, 0.9469, 0.03141, 0.9432, 0.03103, 0.9469, 0.02956, 0.9432, 0.03141, 0.9432, 0.02951, 0.981, 0.02951, 0.9621, 0.03137, 0.981, 0.02951, 0.9621, 0.02951, 0.981, 0.02768, 0.9806, 0.02776, 0.9436, 0.02956, 0.9432, 0.02992, 0.9469, 0.02992, 0.9469, 0.02956, 0.9432, 0.03103, 0.9469, 0.02992, 0.9469, 0.02885, 0.9471, 0.02776, 0.9436, 0.02885, 0.9471, 0.02607, 0.9443, 0.02776, 0.9436, 0.02596, 0.9799, 0.02951, 0.9621, 0.02768, 0.9806, 0.02951, 0.9621, 0.02596, 0.9799, 0.02441, 0.9789, 0.02456, 0.9453, 0.02607, 0.9443, 0.02784, 0.9476, 0.02784, 0.9476, 0.02607, 0.9443, 0.02885, 0.9471, 0.02784, 0.9476, 0.02694, 0.9482, 0.02456, 0.9453, 0.02694, 0.9482, 0.02327, 0.9466, 0.02456, 0.9453, 0.02309, 0.9776, 0.02951, 0.9621, 0.02441, 0.9789, 0.02951, 0.9621, 0.02309, 0.9776, 0.02205, 0.976, 0.02226, 0.9482, 0.02327, 0.9466, 0.02618, 0.949, 0.02618, 0.949, 0.02327, 0.9466, 0.02694, 0.9482, 0.02618, 0.949, 0.02558, 0.95, 0.02226, 0.9482, 0.02558, 0.95, 0.02154, 0.9499, 0.02226, 0.9482, 0.02134, 0.9743, 0.02951, 0.9621, 0.02205, 0.976, 0.02951, 0.9621, 0.02134, 0.9743, 0.02098, 0.9725, 0.02115, 0.9517, 0.02154, 0.9499, 0.02511, 0.951, 0.02511, 0.951, 0.02154, 0.9499, 0.02558, 0.95, 0.02511, 0.951, 0.02487, 0.9521, 0.02115, 0.9517, 0.02487, 0.9521, 0.02111, 0.9535, 0.02115, 0.9517, 0.02098, 0.9706, 0.02951, 0.9621, 0.02098, 0.9725, 0.02951, 0.9621, 0.02098, 0.9706, 0.02134, 0.9688, 0.02144, 0.9553, 0.02111, 0.9535, 0.02485, 0.9532, 0.02485, 0.9532, 0.02111, 0.9535, 0.02487, 0.9521, 0.02485, 0.9532, 0.02505, 0.9543, 0.02144, 0.9553, 0.02505, 0.9543, 0.02212, 0.957, 0.02144, 0.9553, 0.02206, 0.967, 0.02951, 0.9621, 0.02134, 0.9688, 0.02951, 0.9621, 0.02206, 0.967, 0.02309, 0.9655, 0.02313, 0.9586, 0.02212, 0.957, 0.02547, 0.9554, 0.02547, 0.9554, 0.02212, 0.957, 0.02505, 0.9543, 0.02547, 0.9554, 0.02608, 0.9563, 0.02313, 0.9586, 0.02608, 0.9563, 0.02443, 0.9599, 0.02313, 0.9586, 0.02441, 0.9642, 0.02951, 0.9621, 0.02309, 0.9655, 0.02951, 0.9621, 0.02441, 0.9642, 0.02596, 0.9631, 0.02597, 0.961, 0.02443, 0.9599, 0.02687, 0.9571, 0.02687, 0.9571, 0.02443, 0.9599, 0.02608, 0.9563, 0.02687, 0.9571, 0.0278, 0.9577, 0.02597, 0.961, 0.0278, 0.9577, 0.02769, 0.9617, 0.02597, 0.961, 0.02768, 0.9624, 0.02951, 0.9621, 0.02596, 0.9631, 0.9785, 0.9901, 0.9785, 0.9895, 0.9721, 0.7515, 0.9719, 0.7524, 0.03955, 0.8745, 0.03976, 0.8736, 0.04041, 0.8744, 0.03975, 0.8746, 0.9721, 0.7525, 0.9727, 0.7523, 0.979, 0.99, 0.9785, 0.9916, 0.8735, 0.8842, 0.8695, 0.8794, 0.8752, 0.8794, 0.8795, 0.8837, 0.9719, 0.7524, 0.9721, 0.7525, 0.9785, 0.9916, 0.9785, 0.9901, 0.9727, 0.7523, 0.9721, 0.7515, 0.9785, 0.9895, 0.979, 0.99, 0.8637, 0.9123, 0.8556, 0.9042, 0.8716, 0.9045, 0.8637, 0.9123, 0.8723, 0.9199, 0.8716, 0.9045, 0.8637, 0.9123, 0.8723, 0.9199, 0.8556, 0.9202, 0.8556, 0.9042, 0.8637, 0.9123, 0.8556, 0.9202, 0.1496, 0.981, 0.1496, 0.9533, 0.1518, 0.9536, 0.1518, 0.9813, 0.9122, 0.9466, 0.9122, 0.9148, 0.914, 0.9149, 0.914, 0.9467, 0.914, 0.9467, 0.914, 0.9149, 0.9161, 0.9148, 0.9161, 0.9466, 0.9161, 0.9466, 0.9161, 0.9148, 0.9184, 0.9146, 0.9184, 0.9463, 0.9184, 0.9463, 0.9184, 0.9146, 0.9208, 0.9142, 0.9208, 0.946, 0.9208, 0.946, 0.9208, 0.9142, 0.9233, 0.9137, 0.9233, 0.9455, 0.9233, 0.9455, 0.9233, 0.9137, 0.9256, 0.9131, 0.9256, 0.9449, 0.9256, 0.9449, 0.9256, 0.9131, 0.9278, 0.9125, 0.9278, 0.9443, 0.9278, 0.9443, 0.9278, 0.9125, 0.9298, 0.9117, 0.9298, 0.9435, 0.9298, 0.9435, 0.9298, 0.9117, 0.9314, 0.911, 0.9314, 0.9428, 0.9285, 0.9888, 0.9285, 0.9608, 0.9304, 0.9615, 0.9304, 0.9895, 0.9304, 0.9895, 0.9304, 0.9615, 0.9325, 0.9621, 0.9325, 0.9901, 0.9325, 0.9901, 0.9325, 0.9621, 0.9349, 0.9626, 0.9349, 0.9906, 0.9349, 0.9906, 0.9349, 0.9626, 0.9373, 0.9629, 0.9373, 0.9908, 0.9373, 0.9908, 0.9373, 0.9629, 0.9398, 0.963, 0.9398, 0.9909, 0.9398, 0.9909, 0.9398, 0.963, 0.9422, 0.9629, 0.9422, 0.9909, 0.9422, 0.9909, 0.9422, 0.9629, 0.9444, 0.9626, 0.9444, 0.9906, 0.8929, 0.9431, 0.8929, 0.911, 0.8947, 0.911, 0.8947, 0.943, 0.8947, 0.943, 0.8947, 0.911, 0.8968, 0.9111, 0.8968, 0.9431, 0.8968, 0.9431, 0.8968, 0.9111, 0.8991, 0.9114, 0.8991, 0.9434, 0.8991, 0.9434, 0.8991, 0.9114, 0.9015, 0.9117, 0.9015, 0.9437, 0.9015, 0.9437, 0.9015, 0.9117, 0.9039, 0.9122, 0.9039, 0.9442, 0.9039, 0.9442, 0.9039, 0.9122, 0.9063, 0.9127, 0.9063, 0.9448, 0.9063, 0.9448, 0.9063, 0.9127, 0.9085, 0.9134, 0.9085, 0.9454, 0.9085, 0.9454, 0.9085, 0.9134, 0.9105, 0.914, 0.9105, 0.9461, 0.9105, 0.9461, 0.9105, 0.914, 0.9122, 0.9147, 0.9122, 0.9468, 0.1358, 0.9829, 0.1358, 0.9552, 0.1378, 0.9545, 0.1378, 0.9822, 0.1378, 0.9822, 0.1378, 0.9545, 0.14, 0.9539, 0.14, 0.9816, 0.14, 0.9816, 0.14, 0.9539, 0.1423, 0.9535, 0.1423, 0.9812, 0.1423, 0.9812, 0.1423, 0.9535, 0.1448, 0.9532, 0.1448, 0.981, 0.9136, 0.9853, 0.9115, 0.9844, 0.9096, 0.983, 0.908, 0.9813, 0.9068, 0.9793, 0.9059, 0.977, 0.9055, 0.9746, 0.9055, 0.9721, 0.9059, 0.9697, 0.9068, 0.9674, 0.908, 0.9654, 0.9096, 0.9636, 0.9115, 0.9623, 0.9136, 0.9613, 0.9158, 0.9608, 0.9181, 0.9608, 0.9203, 0.9613, 0.9224, 0.9622, 0.9243, 0.9635, 0.9259, 0.9653, 0.9272, 0.9673, 0.928, 0.9696, 0.9285, 0.972, 0.9285, 0.9744, 0.928, 0.9769, 0.9272, 0.9791, 0.9259, 0.9812, 0.9243, 0.9829, 0.9224, 0.9843, 0.9203, 0.9853, 0.9181, 0.9858, 0.9158, 0.9858, 0.1448, 0.981, 0.1448, 0.9532, 0.1473, 0.9532, 0.1473, 0.9809, 0.1473, 0.9809, 0.1473, 0.9532, 0.1496, 0.9533, 0.1496, 0.981, 0.922, 0.9797, 0.9199, 0.9806, 0.9177, 0.9811, 0.9154, 0.9811, 0.9132, 0.9806, 0.9111, 0.9797, 0.9092, 0.9783, 0.9076, 0.9766, 0.9063, 0.9745, 0.9055, 0.9723, 0.905, 0.9699, 0.905, 0.9674, 0.9055, 0.965, 0.9063, 0.9627, 0.9076, 0.9607, 0.9092, 0.9589, 0.9111, 0.9576, 0.9132, 0.9566, 0.9154, 0.9561, 0.9177, 0.9561, 0.9199, 0.9566, 0.922, 0.9575, 0.9239, 0.9589, 0.9255, 0.9606, 0.9268, 0.9627, 0.9276, 0.9649, 0.9281, 0.9673, 0.9281, 0.9698, 0.9276, 0.9722, 0.9268, 0.9745, 0.9255, 0.9765, 0.9239, 0.9783, 0.03277, 0.8555, 0.03277, 0.8232, 0.03651, 0.8241, 0.03651, 0.855, 0.06888, 0.9393, 0.06888, 0.9695, 0.06557, 0.967, 0.06557, 0.9407, 0.06557, 0.9407, 0.06557, 0.967, 0.06206, 0.964, 0.06206, 0.9434, 0.06206, 0.9434, 0.06206, 0.964, 0.05906, 0.9611, 0.05906, 0.9468, 0.04182, 0.9848, 0.02707, 0.9848, 0.03019, 0.9818, 0.03908, 0.9818, 0.03908, 0.9818, 0.03019, 0.9818, 0.03226, 0.9777, 0.03708, 0.9777, 0.03708, 0.9777, 0.03226, 0.9777, 0.03285, 0.9734, 0.03622, 0.9734, 0.03622, 0.9734, 0.03285, 0.9734, 0.03185, 0.9696, 0.03667, 0.9696, 0.024, 0.9506, 0.024, 0.9553, 0.02066, 0.9578, 0.02066, 0.9492, 0.02066, 0.9492, 0.02066, 0.9578, 0.01715, 0.9608, 0.01715, 0.9464, 0.01715, 0.9464, 0.01715, 0.9608, 0.01416, 0.9637, 0.01416, 0.943, 0.02114, 0.85, 0.02114, 0.8289, 0.02424, 0.8259, 0.02424, 0.8527, 0.02424, 0.8527, 0.02424, 0.8259, 0.02839, 0.8238, 0.02839, 0.8547, 0.02839, 0.8547, 0.02839, 0.8238, 0.03277, 0.8232, 0.03277, 0.8555, 0.08398, 0.9491, 0.08398, 0.9167, 0.08827, 0.9174, 0.08827, 0.9484, 0.08827, 0.9484, 0.08827, 0.9174, 0.09141, 0.9195, 0.09141, 0.9465, 0.06557, 0.967, 0.04055, 0.9694, 0.04245, 0.9659, 0.06206, 0.964, 0.06206, 0.964, 0.04245, 0.9659, 0.04545, 0.9624, 0.05906, 0.9611, 0.02879, 0.8995, 0.04362, 0.8995, 0.04066, 0.9021, 0.03172, 0.9021, 0.03172, 0.9021, 0.04066, 0.9021, 0.03861, 0.9061, 0.03376, 0.9061, 0.03376, 0.9061, 0.03861, 0.9061, 0.03788, 0.9106, 0.03449, 0.9106, 0.03449, 0.9106, 0.03788, 0.9106, 0.03862, 0.9147, 0.03377, 0.9147, 0.03377, 0.9147, 0.03862, 0.9147, 0.04068, 0.9178, 0.03174, 0.9178, 0.02066, 0.9578, 0.02883, 0.9585, 0.0307, 0.962, 0.01715, 0.9608, 0.01715, 0.9608, 0.0307, 0.962, 0.0337, 0.9654, 0.01416, 0.9637, 0.07291, 0.9435, 0.07291, 0.9224, 0.07546, 0.9194, 0.07546, 0.9464, 0.07546, 0.9464, 0.07546, 0.9194, 0.07941, 0.9174, 0.07941, 0.9484, 0.07941, 0.9484, 0.07941, 0.9174, 0.08398, 0.9167, 0.08398, 0.9491, 0.03276, 0.8555, 0.03276, 0.8878, 0.02837, 0.8872, 0.02837, 0.8564, 0.02837, 0.8564, 0.02837, 0.8872, 0.02422, 0.8852, 0.02422, 0.8584, 0.02422, 0.8584, 0.02422, 0.8852, 0.02114, 0.8821, 0.02114, 0.8611, 0.04245, 0.9659, 0.04245, 0.9452, 0.04545, 0.9481, 0.04545, 0.9624, 0.04545, 0.9624, 0.04545, 0.9481, 0.04896, 0.9511, 0.04896, 0.9597, 0.04896, 0.9597, 0.04896, 0.9511, 0.05227, 0.9536, 0.05227, 0.9583, 0.01741, 0.9696, 0.02225, 0.9696, 0.02131, 0.9733, 0.01793, 0.9733, 0.01793, 0.9733, 0.02131, 0.9733, 0.02193, 0.9777, 0.01709, 0.9777, 0.01709, 0.9777, 0.02193, 0.9777, 0.02399, 0.9818, 0.01508, 0.9818, 0.01508, 0.9818, 0.02399, 0.9818, 0.02707, 0.9848, 0.01228, 0.9848, 0.0307, 0.962, 0.0307, 0.9476, 0.0337, 0.9447, 0.0337, 0.9654, 0.0337, 0.9654, 0.0337, 0.9447, 0.03721, 0.9417, 0.03721, 0.9682, 0.03721, 0.9682, 0.03721, 0.9417, 0.04055, 0.9393, 0.04055, 0.9696, 0.03653, 0.856, 0.03653, 0.8868, 0.03276, 0.8878, 0.03276, 0.8555, 0.08021, 0.9815, 0.08021, 0.9491, 0.08477, 0.9498, 0.08477, 0.9808, 0.08477, 0.9808, 0.08477, 0.9498, 0.08876, 0.9518, 0.08876, 0.9788, 0.08876, 0.9788, 0.08876, 0.9518, 0.09138, 0.9548, 0.09138, 0.9759, 0.04245, 0.9452, 0.06206, 0.9434, 0.05906, 0.9468, 0.04545, 0.9481, 0.04545, 0.9481, 0.05906, 0.9468, 0.05715, 0.9503, 0.04896, 0.9511, 0.01692, 0.8995, 0.02585, 0.8995, 0.02375, 0.9026, 0.0189, 0.9026, 0.0189, 0.9026, 0.02375, 0.9026, 0.02299, 0.9069, 0.0196, 0.9069, 0.0196, 0.9069, 0.02299, 0.9069, 0.02372, 0.9114, 0.01886, 0.9114, 0.01886, 0.9114, 0.02372, 0.9114, 0.02578, 0.9153, 0.01685, 0.9153, 0.01685, 0.9153, 0.02578, 0.9153, 0.02879, 0.9178, 0.01395, 0.9178, 0.0307, 0.9476, 0.01715, 0.9464, 0.01416, 0.943, 0.0337, 0.9447, 0.0337, 0.9447, 0.01416, 0.943, 0.01228, 0.9395, 0.03721, 0.9417, 0.07291, 0.9788, 0.07291, 0.9519, 0.07598, 0.9498, 0.07598, 0.9808, 0.07598, 0.9808, 0.07598, 0.9498, 0.08021, 0.9491, 0.08021, 0.9815, 0.9525, 0.9418, 0.9637, 0.9409, 0.9641, 0.9561, 0.9531, 0.9603, 0.9531, 0.9603, 0.9641, 0.9561, 0.9646, 0.9688, 0.9536, 0.9758, 0.9536, 0.9758, 0.9646, 0.9688, 0.9657, 0.9818, 0.955, 0.9917, 0.8502, 0.7087, 0.8697, 0.7162, 0.8697, 0.7458, 0.8501, 0.7449, 0.8501, 0.7449, 0.8697, 0.7458, 0.8697, 0.7852, 0.8502, 0.7929, 0.8888, 0.8424, 0.8976, 0.8392, 0.9043, 0.8561, 0.8969, 0.863, 0.8969, 0.863, 0.9043, 0.8561, 0.9178, 0.8686, 0.9135, 0.8783, 0.9135, 0.8783, 0.9178, 0.8686, 0.9326, 0.8805, 0.9315, 0.8927, 0.9315, 0.8927, 0.9326, 0.8805, 0.9494, 0.8716, 0.9519, 0.8819, 0.9519, 0.8819, 0.9494, 0.8716, 0.965, 0.8619, 0.971, 0.8702, 0.971, 0.8702, 0.965, 0.8619, 0.9755, 0.8466, 0.9839, 0.8514, 0.8934, 0.7903, 0.8744, 0.7855, 0.8744, 0.7445, 0.8934, 0.7403, 0.8934, 0.7403, 0.8744, 0.7445, 0.8744, 0.7146, 0.8934, 0.7038, 0.955, 0.8867, 0.9657, 0.8957, 0.9646, 0.9114, 0.9536, 0.9058, 0.9252, 0.7931, 0.9413, 0.7915, 0.9568, 0.7961, 0.9698, 0.8008, 0.9839, 0.8105, 0.9816, 0.8259, 0.9755, 0.8466, 0.965, 0.8619, 0.9494, 0.8716, 0.9326, 0.8805, 0.9178, 0.8686, 0.9043, 0.8561, 0.8976, 0.8392, 0.8952, 0.8177, 0.8965, 0.8022, 0.9115, 0.7953, 0.9536, 0.9058, 0.9646, 0.9114, 0.9641, 0.925, 0.9531, 0.9224, 0.9531, 0.9224, 0.9641, 0.925, 0.9637, 0.9409, 0.9525, 0.9418, 0.9215, 0.877, 0.9042, 0.8701, 0.8897, 0.8634, 0.8753, 0.8509, 0.8789, 0.8333, 0.8886, 0.8102, 0.9015, 0.7936, 0.9207, 0.784, 0.9409, 0.7756, 0.9566, 0.7907, 0.9708, 0.8063, 0.9774, 0.8268, 0.9774, 0.8516, 0.9748, 0.8694, 0.9561, 0.8757, 0.9401, 0.8768, 0.4712, 0.9542, 0.5013, 0.9542, 0.5013, 0.9845, 0.4707, 0.9741, 0.6943, 0.9626, 0.6943, 0.9825, 0.6632, 0.9921, 0.664, 0.9618, 0.6873, 0.9631, 0.7084, 0.948, 0.7084, 0.9808, 0.6783, 0.9809, 0.5013, 0.9642, 0.5103, 0.982, 0.4801, 0.9821, 0.4801, 0.9493])
me_cube_001.materials.append(None)
me_cube_001.materials.append(None)
me_cube_001.materials.append(None)
me_cube_001.materials.append(None)
me_cube_001.materials.append(None)
me_cube_001.use_remesh_preserve_volume = False
me_cube_001.use_remesh_preserve_attributes = False
me_cube_001.use_mirror_vertex_groups = False
me_cube_001.update()

# ---- objects
ob_lamp = bpy.data.objects.new('Lamp', light_lamp)
ob_camera = bpy.data.objects.new('Camera', cam_camera)
ob_cube_005 = bpy.data.objects.new('Cube.005', me_cube_001)
ob_lamp_001 = bpy.data.objects.new('Lamp.001', light_lamp_001)

# ---- transforms, parenting, visibility, modifiers, constraints
ob_lamp.location = (4.076, 5.244, 8.22)
ob_lamp.rotation_euler = (0.6503, 0.05522, 1.866)
ob_lamp.lock_rotations_4d = False
ob_lamp.empty_display_type = 'ARROWS'
ob_lamp.color = (0.0, 0.0, 0.0, 0.0)
ob_lamp.lineart.crease_threshold = 0.0
ob_camera.location = (7.481, -6.508, 5.344)
ob_camera.rotation_euler = (1.109, 0.0, 0.8149)
ob_camera.lock_rotations_4d = False
ob_camera.empty_display_type = 'ARROWS'
ob_camera.color = (0.0, 0.0, 0.0, 0.0)
ob_camera.display_type = 'WIRE'
ob_camera.lineart.crease_threshold = 0.0
ob_cube_005.location = (0.4257, -0.009111, 5.398)
ob_cube_005.lineart.crease_threshold = 0.0
ob_lamp_001.location = (-0.02061, -5.147, 3.066)
ob_lamp_001.rotation_euler = (0.6503, 0.05522, 1.866)
ob_lamp_001.lock_rotations_4d = False
ob_lamp_001.empty_display_type = 'ARROWS'
ob_lamp_001.color = (0.0, 0.0, 0.0, 0.0)
ob_lamp_001.lineart.crease_threshold = 0.0

# ---- collection membership
col_collection_1.objects.link(ob_lamp)
col_collection_1.objects.link(ob_camera)
col_collection_1.objects.link(ob_cube_005)
col_collection_1.objects.link(ob_lamp_001)

# ---- scene / render settings (as saved in the file)
scene.camera = ob_camera
scene.frame_start = 1; scene.frame_end = 250; scene.frame_set(1)
scene.render.engine = 'BLENDER_EEVEE_NEXT'
scene.render.resolution_percentage = 50
scene.render.dither_intensity = 0.0
scene.cycles.use_denoising = False
scene.cycles.samples = 128
scene.cycles.sampling_pattern = 'TABULATED_SOBOL'
scene.cycles.use_adaptive_sampling = False
scene.cycles.use_light_tree = False
scene.cycles.blur_glossy = 0.0
scene.cycles.sample_clamp_indirect = 0.0
scene.view_settings.view_transform = 'Standard'
bpy.context.view_layer.update()
